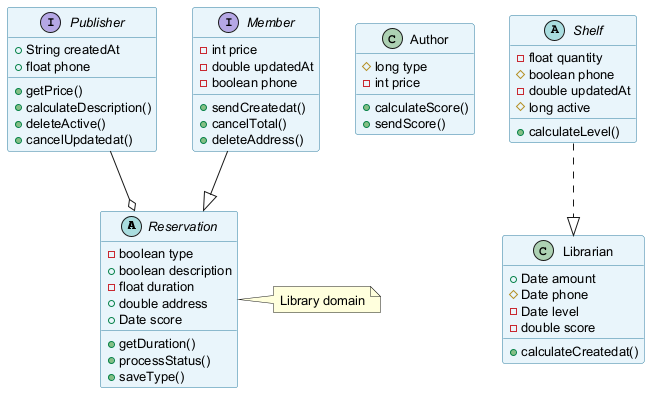

The diagram above was rendered by PlantUML. Its source (embedded in the PNG):
@startuml
skinparam backgroundColor #FFFFFF
skinparam classBackgroundColor #E8F4FA
skinparam classBorderColor #2C7DA0
skinparam defaultFontSize 13
abstract class Reservation {
  -boolean type
  +boolean description
  -float duration
  +double address
  +Date score
  +getDuration()
  +processStatus()
  +saveType()
}
class Author {
  #long type
  -int price
  +calculateScore()
  +sendScore()
}
interface Publisher {
  +String createdAt
  +float phone
  +getPrice()
  +calculateDescription()
  +deleteActive()
  +cancelUpdatedat()
}
interface Member {
  -int price
  -double updatedAt
  -boolean phone
  +sendCreatedat()
  +cancelTotal()
  +deleteAddress()
}
class Librarian {
  +Date amount
  #Date phone
  -Date level
  -double score
  +calculateCreatedat()
}
abstract class Shelf {
  -float quantity
  #boolean phone
  -double updatedAt
  #long active
  +calculateLevel()
}
Publisher --o Reservation
Shelf ..|> Librarian
Member --|> Reservation
note right of Reservation : Library domain
@enduml